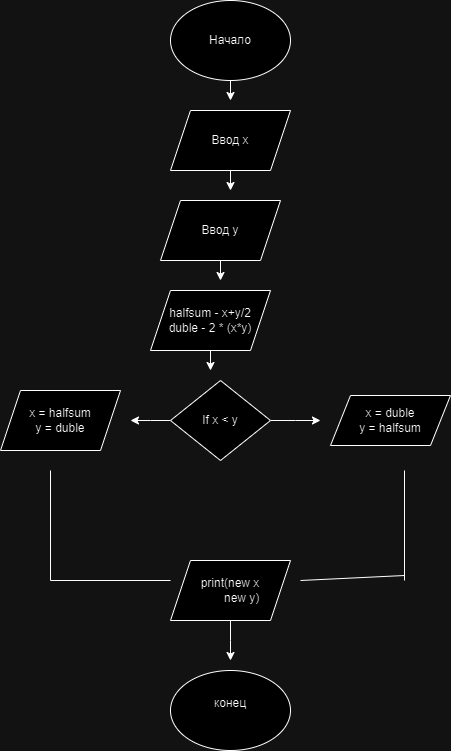

The diagram above was exported from draw.io. Its source (the exported page's mxGraphModel, read from the mxfile embedded in the PNG):
<mxGraphModel dx="572" dy="603" grid="1" gridSize="10" guides="1" tooltips="1" connect="1" arrows="1" fold="1" page="1" pageScale="1" pageWidth="827" pageHeight="1169" math="0" shadow="0">
  <root>
    <mxCell id="0" />
    <mxCell id="1" parent="0" />
    <mxCell id="fiIkPQ4h5D152dV1qjlM-5" style="edgeStyle=orthogonalEdgeStyle;rounded=0;orthogonalLoop=1;jettySize=auto;html=1;" edge="1" parent="1" source="fiIkPQ4h5D152dV1qjlM-2">
      <mxGeometry relative="1" as="geometry">
        <mxPoint x="240" y="110" as="targetPoint" />
      </mxGeometry>
    </mxCell>
    <mxCell id="fiIkPQ4h5D152dV1qjlM-2" value="Начало" style="ellipse;whiteSpace=wrap;html=1;" vertex="1" parent="1">
      <mxGeometry x="180" y="10" width="120" height="80" as="geometry" />
    </mxCell>
    <mxCell id="fiIkPQ4h5D152dV1qjlM-6" style="edgeStyle=orthogonalEdgeStyle;rounded=0;orthogonalLoop=1;jettySize=auto;html=1;" edge="1" parent="1" source="fiIkPQ4h5D152dV1qjlM-3">
      <mxGeometry relative="1" as="geometry">
        <mxPoint x="240" y="200" as="targetPoint" />
      </mxGeometry>
    </mxCell>
    <mxCell id="fiIkPQ4h5D152dV1qjlM-3" value="Ввод x" style="shape=parallelogram;perimeter=parallelogramPerimeter;whiteSpace=wrap;html=1;fixedSize=1;" vertex="1" parent="1">
      <mxGeometry x="180" y="120" width="120" height="60" as="geometry" />
    </mxCell>
    <mxCell id="fiIkPQ4h5D152dV1qjlM-14" style="edgeStyle=orthogonalEdgeStyle;rounded=0;orthogonalLoop=1;jettySize=auto;html=1;" edge="1" parent="1" source="fiIkPQ4h5D152dV1qjlM-4">
      <mxGeometry relative="1" as="geometry">
        <mxPoint x="230" y="290" as="targetPoint" />
      </mxGeometry>
    </mxCell>
    <mxCell id="fiIkPQ4h5D152dV1qjlM-4" value="Ввод y" style="shape=parallelogram;perimeter=parallelogramPerimeter;whiteSpace=wrap;html=1;fixedSize=1;" vertex="1" parent="1">
      <mxGeometry x="170" y="210" width="120" height="60" as="geometry" />
    </mxCell>
    <mxCell id="fiIkPQ4h5D152dV1qjlM-8" style="edgeStyle=orthogonalEdgeStyle;rounded=0;orthogonalLoop=1;jettySize=auto;html=1;" edge="1" parent="1" source="fiIkPQ4h5D152dV1qjlM-7">
      <mxGeometry relative="1" as="geometry">
        <mxPoint x="330" y="430" as="targetPoint" />
      </mxGeometry>
    </mxCell>
    <mxCell id="fiIkPQ4h5D152dV1qjlM-9" style="edgeStyle=orthogonalEdgeStyle;rounded=0;orthogonalLoop=1;jettySize=auto;html=1;" edge="1" parent="1" source="fiIkPQ4h5D152dV1qjlM-7">
      <mxGeometry relative="1" as="geometry">
        <mxPoint x="140" y="430" as="targetPoint" />
      </mxGeometry>
    </mxCell>
    <mxCell id="fiIkPQ4h5D152dV1qjlM-7" value="If x &amp;lt; y" style="rhombus;whiteSpace=wrap;html=1;" vertex="1" parent="1">
      <mxGeometry x="180" y="390" width="100" height="80" as="geometry" />
    </mxCell>
    <mxCell id="fiIkPQ4h5D152dV1qjlM-11" value="x = halfsum&lt;div&gt;y = duble&lt;/div&gt;" style="shape=parallelogram;perimeter=parallelogramPerimeter;whiteSpace=wrap;html=1;fixedSize=1;" vertex="1" parent="1">
      <mxGeometry x="10" y="400" width="120" height="60" as="geometry" />
    </mxCell>
    <mxCell id="fiIkPQ4h5D152dV1qjlM-12" value="x = duble&lt;div&gt;y = halfsum&lt;/div&gt;" style="shape=parallelogram;perimeter=parallelogramPerimeter;whiteSpace=wrap;html=1;fixedSize=1;" vertex="1" parent="1">
      <mxGeometry x="340" y="405" width="120" height="50" as="geometry" />
    </mxCell>
    <mxCell id="fiIkPQ4h5D152dV1qjlM-15" style="edgeStyle=orthogonalEdgeStyle;rounded=0;orthogonalLoop=1;jettySize=auto;html=1;" edge="1" parent="1" source="fiIkPQ4h5D152dV1qjlM-13">
      <mxGeometry relative="1" as="geometry">
        <mxPoint x="220" y="380" as="targetPoint" />
      </mxGeometry>
    </mxCell>
    <mxCell id="fiIkPQ4h5D152dV1qjlM-13" value="halfsum - x+y/2&lt;div&gt;duble - 2 * (x*y)&lt;/div&gt;" style="shape=parallelogram;perimeter=parallelogramPerimeter;whiteSpace=wrap;html=1;fixedSize=1;" vertex="1" parent="1">
      <mxGeometry x="160" y="300" width="120" height="60" as="geometry" />
    </mxCell>
    <mxCell id="fiIkPQ4h5D152dV1qjlM-17" value="" style="endArrow=none;html=1;rounded=0;" edge="1" parent="1">
      <mxGeometry width="50" height="50" relative="1" as="geometry">
        <mxPoint x="60" y="590" as="sourcePoint" />
        <mxPoint x="60" y="480" as="targetPoint" />
      </mxGeometry>
    </mxCell>
    <mxCell id="fiIkPQ4h5D152dV1qjlM-18" value="" style="endArrow=none;html=1;rounded=0;" edge="1" parent="1">
      <mxGeometry width="50" height="50" relative="1" as="geometry">
        <mxPoint x="60" y="590" as="sourcePoint" />
        <mxPoint x="180" y="590" as="targetPoint" />
      </mxGeometry>
    </mxCell>
    <mxCell id="fiIkPQ4h5D152dV1qjlM-19" value="" style="endArrow=none;html=1;rounded=0;" edge="1" parent="1">
      <mxGeometry width="50" height="50" relative="1" as="geometry">
        <mxPoint x="414" y="590" as="sourcePoint" />
        <mxPoint x="414" y="480" as="targetPoint" />
      </mxGeometry>
    </mxCell>
    <mxCell id="fiIkPQ4h5D152dV1qjlM-20" value="" style="endArrow=none;html=1;rounded=0;" edge="1" parent="1">
      <mxGeometry width="50" height="50" relative="1" as="geometry">
        <mxPoint x="310" y="590" as="sourcePoint" />
        <mxPoint x="414" y="585" as="targetPoint" />
      </mxGeometry>
    </mxCell>
    <mxCell id="fiIkPQ4h5D152dV1qjlM-23" style="edgeStyle=orthogonalEdgeStyle;rounded=0;orthogonalLoop=1;jettySize=auto;html=1;" edge="1" parent="1" source="fiIkPQ4h5D152dV1qjlM-22">
      <mxGeometry relative="1" as="geometry">
        <mxPoint x="240" y="670" as="targetPoint" />
      </mxGeometry>
    </mxCell>
    <mxCell id="fiIkPQ4h5D152dV1qjlM-22" value="print(new x&lt;br&gt;&amp;nbsp; &amp;nbsp; &amp;nbsp; &amp;nbsp;new y)" style="shape=parallelogram;perimeter=parallelogramPerimeter;whiteSpace=wrap;html=1;fixedSize=1;" vertex="1" parent="1">
      <mxGeometry x="180" y="570" width="120" height="60" as="geometry" />
    </mxCell>
    <mxCell id="fiIkPQ4h5D152dV1qjlM-24" value="конец&lt;div&gt;&lt;br&gt;&lt;/div&gt;" style="ellipse;whiteSpace=wrap;html=1;" vertex="1" parent="1">
      <mxGeometry x="180" y="680" width="120" height="80" as="geometry" />
    </mxCell>
  </root>
</mxGraphModel>